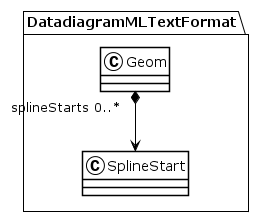

The diagram above was rendered by PlantUML. Its source (embedded in the PNG):
@startuml
!theme plain
package DatadiagramMLTextFormat {
class Geom {
}
Geom "splineStarts 0..*" *--> SplineStart
class SplineStart {
}
}
@enduml